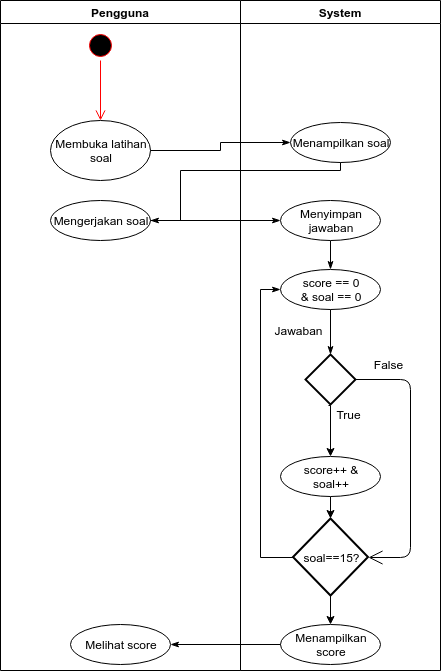

The diagram above was exported from draw.io. Its source (the exported page's mxGraphModel, read from the mxfile embedded in the PNG):
<mxGraphModel dx="864" dy="485" grid="1" gridSize="10" guides="1" tooltips="1" connect="1" arrows="1" fold="1" page="1" pageScale="1" pageWidth="850" pageHeight="1100" math="0" shadow="0">
  <root>
    <mxCell id="0" />
    <mxCell id="1" parent="0" />
    <mxCell id="uW7j_1DtxgcXOXSmBv0M-1" value="Pengguna" style="swimlane;" vertex="1" parent="1">
      <mxGeometry x="30" y="30" width="240" height="670" as="geometry" />
    </mxCell>
    <mxCell id="uW7j_1DtxgcXOXSmBv0M-3" value="" style="ellipse;html=1;shape=startState;fillColor=#000000;strokeColor=#ff0000;" vertex="1" parent="uW7j_1DtxgcXOXSmBv0M-1">
      <mxGeometry x="85" y="30" width="30" height="30" as="geometry" />
    </mxCell>
    <mxCell id="uW7j_1DtxgcXOXSmBv0M-4" value="" style="edgeStyle=orthogonalEdgeStyle;html=1;verticalAlign=bottom;endArrow=open;endSize=8;strokeColor=#ff0000;" edge="1" source="uW7j_1DtxgcXOXSmBv0M-3" parent="uW7j_1DtxgcXOXSmBv0M-1">
      <mxGeometry relative="1" as="geometry">
        <mxPoint x="100" y="120" as="targetPoint" />
      </mxGeometry>
    </mxCell>
    <mxCell id="uW7j_1DtxgcXOXSmBv0M-5" value="Membuka latihan soal" style="ellipse;whiteSpace=wrap;html=1;align=center;container=1;recursiveResize=0;treeFolding=1;treeMoving=1;" vertex="1" parent="uW7j_1DtxgcXOXSmBv0M-1">
      <mxGeometry x="50" y="120" width="100" height="60" as="geometry" />
    </mxCell>
    <mxCell id="uW7j_1DtxgcXOXSmBv0M-7" value="Mengerjakan soal" style="ellipse;whiteSpace=wrap;html=1;align=center;container=1;recursiveResize=0;treeFolding=1;treeMoving=1;" vertex="1" parent="uW7j_1DtxgcXOXSmBv0M-1">
      <mxGeometry x="50" y="200" width="100" height="40" as="geometry" />
    </mxCell>
    <mxCell id="uW7j_1DtxgcXOXSmBv0M-43" value="Melihat score" style="ellipse;whiteSpace=wrap;html=1;align=center;container=1;recursiveResize=0;treeFolding=1;treeMoving=1;" vertex="1" parent="uW7j_1DtxgcXOXSmBv0M-1">
      <mxGeometry x="70" y="624" width="100" height="40" as="geometry" />
    </mxCell>
    <mxCell id="uW7j_1DtxgcXOXSmBv0M-2" value="System" style="swimlane;startSize=23;" vertex="1" parent="1">
      <mxGeometry x="270" y="30" width="200" height="670" as="geometry" />
    </mxCell>
    <mxCell id="uW7j_1DtxgcXOXSmBv0M-8" value="score == 0&lt;br&gt;&amp;amp; soal == 0" style="ellipse;whiteSpace=wrap;html=1;align=center;container=1;recursiveResize=0;treeFolding=1;treeMoving=1;" vertex="1" parent="uW7j_1DtxgcXOXSmBv0M-2">
      <mxGeometry x="40" y="269" width="100" height="40" as="geometry" />
    </mxCell>
    <mxCell id="uW7j_1DtxgcXOXSmBv0M-9" value="" style="strokeWidth=2;html=1;shape=mxgraph.flowchart.decision;whiteSpace=wrap;" vertex="1" parent="uW7j_1DtxgcXOXSmBv0M-2">
      <mxGeometry x="65" y="354" width="50" height="50" as="geometry" />
    </mxCell>
    <mxCell id="uW7j_1DtxgcXOXSmBv0M-29" value="" style="edgeStyle=orthogonalEdgeStyle;rounded=0;orthogonalLoop=1;jettySize=auto;html=1;startArrow=none;startFill=0;entryX=0.5;entryY=0;entryDx=0;entryDy=0;" edge="1" parent="uW7j_1DtxgcXOXSmBv0M-2" source="uW7j_1DtxgcXOXSmBv0M-11" target="uW7j_1DtxgcXOXSmBv0M-20">
      <mxGeometry relative="1" as="geometry">
        <mxPoint x="90" y="675" as="targetPoint" />
      </mxGeometry>
    </mxCell>
    <mxCell id="uW7j_1DtxgcXOXSmBv0M-11" value="soal==15?" style="strokeWidth=2;html=1;shape=mxgraph.flowchart.decision;whiteSpace=wrap;" vertex="1" parent="uW7j_1DtxgcXOXSmBv0M-2">
      <mxGeometry x="52.5" y="518" width="75" height="77" as="geometry" />
    </mxCell>
    <mxCell id="uW7j_1DtxgcXOXSmBv0M-12" value="Jawaban" style="text;html=1;align=center;verticalAlign=middle;resizable=0;points=[];autosize=1;" vertex="1" parent="uW7j_1DtxgcXOXSmBv0M-2">
      <mxGeometry x="27.5" y="320" width="60" height="20" as="geometry" />
    </mxCell>
    <mxCell id="uW7j_1DtxgcXOXSmBv0M-17" value="" style="endArrow=classicThin;html=1;startArrow=none;startFill=0;edgeStyle=orthogonalEdgeStyle;align=left;verticalAlign=bottom;exitX=0.5;exitY=1;exitDx=0;exitDy=0;entryX=0.5;entryY=0;entryDx=0;entryDy=0;entryPerimeter=0;endFill=1;" edge="1" parent="uW7j_1DtxgcXOXSmBv0M-2" source="uW7j_1DtxgcXOXSmBv0M-8" target="uW7j_1DtxgcXOXSmBv0M-9">
      <mxGeometry x="-1" y="3" relative="1" as="geometry">
        <mxPoint x="90" y="318.5" as="sourcePoint" />
        <mxPoint x="250" y="318.5" as="targetPoint" />
      </mxGeometry>
    </mxCell>
    <mxCell id="uW7j_1DtxgcXOXSmBv0M-24" value="" style="edgeStyle=orthogonalEdgeStyle;rounded=0;orthogonalLoop=1;jettySize=auto;html=1;startArrow=none;startFill=0;" edge="1" parent="uW7j_1DtxgcXOXSmBv0M-2" source="uW7j_1DtxgcXOXSmBv0M-16" target="uW7j_1DtxgcXOXSmBv0M-11">
      <mxGeometry relative="1" as="geometry" />
    </mxCell>
    <mxCell id="uW7j_1DtxgcXOXSmBv0M-16" value="score++ &amp;amp;&lt;br&gt;soal++" style="ellipse;whiteSpace=wrap;html=1;align=center;container=1;recursiveResize=0;treeFolding=1;treeMoving=1;" vertex="1" parent="uW7j_1DtxgcXOXSmBv0M-2">
      <mxGeometry x="40" y="456" width="100" height="40" as="geometry" />
    </mxCell>
    <mxCell id="uW7j_1DtxgcXOXSmBv0M-14" value="True" style="text;html=1;align=center;verticalAlign=middle;resizable=0;points=[];autosize=1;" vertex="1" parent="uW7j_1DtxgcXOXSmBv0M-2">
      <mxGeometry x="87.5" y="404" width="40" height="20" as="geometry" />
    </mxCell>
    <mxCell id="uW7j_1DtxgcXOXSmBv0M-13" value="False" style="text;html=1;align=center;verticalAlign=middle;resizable=0;points=[];autosize=1;" vertex="1" parent="uW7j_1DtxgcXOXSmBv0M-2">
      <mxGeometry x="127.5" y="354" width="40" height="20" as="geometry" />
    </mxCell>
    <mxCell id="uW7j_1DtxgcXOXSmBv0M-19" value="" style="endArrow=open;html=1;endSize=12;startArrow=none;startSize=14;startFill=0;edgeStyle=orthogonalEdgeStyle;align=left;verticalAlign=bottom;entryX=1;entryY=0.5;entryDx=0;entryDy=0;entryPerimeter=0;" edge="1" parent="uW7j_1DtxgcXOXSmBv0M-2" source="uW7j_1DtxgcXOXSmBv0M-9" target="uW7j_1DtxgcXOXSmBv0M-11">
      <mxGeometry x="-1" y="3" relative="1" as="geometry">
        <mxPoint x="115" y="304.5" as="sourcePoint" />
        <mxPoint x="160" y="480" as="targetPoint" />
        <Array as="points">
          <mxPoint x="170" y="379" />
          <mxPoint x="170" y="557" />
        </Array>
      </mxGeometry>
    </mxCell>
    <mxCell id="uW7j_1DtxgcXOXSmBv0M-20" value="Menampilkan score" style="ellipse;whiteSpace=wrap;html=1;align=center;container=1;recursiveResize=0;treeFolding=1;treeMoving=1;" vertex="1" parent="uW7j_1DtxgcXOXSmBv0M-2">
      <mxGeometry x="40" y="624" width="100" height="40" as="geometry" />
    </mxCell>
    <mxCell id="uW7j_1DtxgcXOXSmBv0M-30" value="" style="edgeStyle=orthogonalEdgeStyle;rounded=0;orthogonalLoop=1;jettySize=auto;html=1;startArrow=none;startFill=0;exitX=0.014;exitY=0.069;exitDx=0;exitDy=0;exitPerimeter=0;" edge="1" parent="uW7j_1DtxgcXOXSmBv0M-2" source="uW7j_1DtxgcXOXSmBv0M-14" target="uW7j_1DtxgcXOXSmBv0M-16">
      <mxGeometry relative="1" as="geometry">
        <mxPoint x="100" y="429" as="sourcePoint" />
        <mxPoint x="100" y="451" as="targetPoint" />
        <Array as="points">
          <mxPoint x="90" y="405" />
        </Array>
      </mxGeometry>
    </mxCell>
    <mxCell id="uW7j_1DtxgcXOXSmBv0M-6" value="Menampilkan soal" style="ellipse;whiteSpace=wrap;html=1;align=center;container=1;recursiveResize=0;treeFolding=1;treeMoving=1;" vertex="1" parent="uW7j_1DtxgcXOXSmBv0M-2">
      <mxGeometry x="50" y="122" width="100" height="40" as="geometry" />
    </mxCell>
    <mxCell id="uW7j_1DtxgcXOXSmBv0M-40" value="" style="edgeStyle=orthogonalEdgeStyle;rounded=0;orthogonalLoop=1;jettySize=auto;html=1;startArrow=none;startFill=0;endArrow=classicThin;endFill=1;entryX=0.5;entryY=0;entryDx=0;entryDy=0;" edge="1" parent="uW7j_1DtxgcXOXSmBv0M-2" source="uW7j_1DtxgcXOXSmBv0M-37" target="uW7j_1DtxgcXOXSmBv0M-8">
      <mxGeometry relative="1" as="geometry" />
    </mxCell>
    <mxCell id="uW7j_1DtxgcXOXSmBv0M-37" value="Menyimpan jawaban" style="ellipse;whiteSpace=wrap;html=1;align=center;container=1;recursiveResize=0;treeFolding=1;treeMoving=1;" vertex="1" parent="uW7j_1DtxgcXOXSmBv0M-2">
      <mxGeometry x="40" y="200" width="100" height="40" as="geometry" />
    </mxCell>
    <mxCell id="uW7j_1DtxgcXOXSmBv0M-42" value="" style="edgeStyle=orthogonalEdgeStyle;rounded=0;orthogonalLoop=1;jettySize=auto;html=1;startArrow=none;startFill=0;endArrow=classicThin;endFill=1;entryX=0;entryY=0.5;entryDx=0;entryDy=0;" edge="1" parent="uW7j_1DtxgcXOXSmBv0M-2" source="uW7j_1DtxgcXOXSmBv0M-11" target="uW7j_1DtxgcXOXSmBv0M-8">
      <mxGeometry relative="1" as="geometry">
        <mxPoint x="-27.5" y="556.5" as="targetPoint" />
        <Array as="points">
          <mxPoint x="20" y="557" />
          <mxPoint x="20" y="289" />
        </Array>
      </mxGeometry>
    </mxCell>
    <mxCell id="uW7j_1DtxgcXOXSmBv0M-34" value="" style="edgeStyle=orthogonalEdgeStyle;rounded=0;orthogonalLoop=1;jettySize=auto;html=1;startArrow=none;startFill=0;endArrow=classicThin;endFill=1;entryX=1;entryY=0.5;entryDx=0;entryDy=0;" edge="1" parent="1" source="uW7j_1DtxgcXOXSmBv0M-6" target="uW7j_1DtxgcXOXSmBv0M-7">
      <mxGeometry relative="1" as="geometry">
        <Array as="points">
          <mxPoint x="370" y="200" />
          <mxPoint x="210" y="200" />
          <mxPoint x="210" y="250" />
        </Array>
      </mxGeometry>
    </mxCell>
    <mxCell id="uW7j_1DtxgcXOXSmBv0M-36" value="" style="edgeStyle=orthogonalEdgeStyle;rounded=0;orthogonalLoop=1;jettySize=auto;html=1;startArrow=none;startFill=0;endArrow=classicThin;endFill=1;entryX=0;entryY=0.5;entryDx=0;entryDy=0;" edge="1" parent="1" source="uW7j_1DtxgcXOXSmBv0M-5" target="uW7j_1DtxgcXOXSmBv0M-6">
      <mxGeometry relative="1" as="geometry">
        <mxPoint x="260" y="180" as="targetPoint" />
      </mxGeometry>
    </mxCell>
    <mxCell id="uW7j_1DtxgcXOXSmBv0M-39" value="" style="edgeStyle=orthogonalEdgeStyle;rounded=0;orthogonalLoop=1;jettySize=auto;html=1;startArrow=none;startFill=0;endArrow=classicThin;endFill=1;entryX=0;entryY=0.5;entryDx=0;entryDy=0;" edge="1" parent="1" source="uW7j_1DtxgcXOXSmBv0M-7" target="uW7j_1DtxgcXOXSmBv0M-37">
      <mxGeometry relative="1" as="geometry">
        <mxPoint x="130" y="350" as="targetPoint" />
      </mxGeometry>
    </mxCell>
    <mxCell id="uW7j_1DtxgcXOXSmBv0M-44" value="" style="edgeStyle=orthogonalEdgeStyle;rounded=0;orthogonalLoop=1;jettySize=auto;html=1;startArrow=none;startFill=0;endArrow=classicThin;endFill=1;" edge="1" parent="1" source="uW7j_1DtxgcXOXSmBv0M-20" target="uW7j_1DtxgcXOXSmBv0M-43">
      <mxGeometry relative="1" as="geometry" />
    </mxCell>
  </root>
</mxGraphModel>